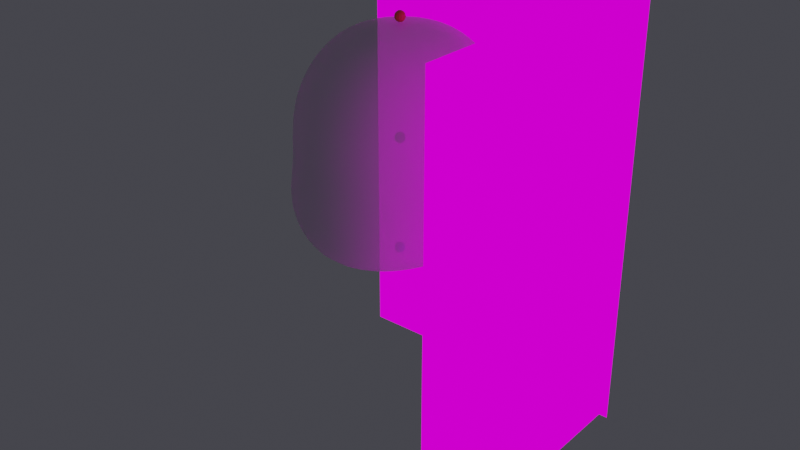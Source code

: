 # Source: v02C_Gem_video_topology_match.blend  (saved by Blender 3.6.11; exported with 4.5.12 LTS)
import bpy
from mathutils import Matrix  # noqa: F401  (used for matrix-valued properties, if any)

bpy.ops.wm.read_factory_settings(use_empty=True)
scene = bpy.context.scene
scene.name = 'Scene'

# ---- collections
col_00_reference = bpy.data.collections.new('00_Reference'); scene.collection.children.link(col_00_reference)
col_01_head_gem = bpy.data.collections.new('01_Head_Gem'); scene.collection.children.link(col_01_head_gem)

# ---- images (referenced by path relative to the original .blend; pixels are not part of the script)
import os
ASSET_DIR = os.environ.get("B2B_ASSET_DIR", "")  # directory of the original .blend (textures are referenced by path, not embedded)
HERE = os.path.dirname(os.path.abspath(__file__))  # packed textures are extracted next to this script under _unpacked/

def load_image(name, relpath, width, height, colorspace="sRGB"):
    """Load a texture the original file referenced (path relative to the .blend, or extracted next to this script)."""
    p = next((c for c in (os.path.join(HERE, relpath), os.path.join(ASSET_DIR, relpath)) if relpath and os.path.exists(c)), "")
    if p:
        img = bpy.data.images.load(p, check_existing=True)
        img.name = name
    else:  # same state as the original file: an image datablock whose file is absent (Cycles renders it pink)
        img = bpy.data.images.new(name, width, height)
        img.source = "FILE"
        img.filepath = "//" + (relpath or name)
    img.colorspace_settings.name = colorspace
    return img
img_sd_____png = load_image('SD正面下絵.PNG', 'SD正面下絵.PNG', 1024, 1024, 'sRGB')
img_sd______png = load_image('SD横向き下絵.PNG', 'SD横向き下絵.PNG', 1024, 1024, 'sRGB')

# ---- materials (node trees are filled in below, after node groups)
mat_ref_front_mat = bpy.data.materials.new('Ref_Front_Mat')
mat_ref_front_mat.use_transparent_shadow = False
mat_ref_side_mat = bpy.data.materials.new('Ref_Side_Mat')
mat_ref_side_mat.use_transparent_shadow = False
mat_marker_headtop_mat = bpy.data.materials.new('Marker_HeadTop_Mat')
mat_marker_headtop_mat.use_transparent_shadow = False
mat_marker_neckbase_mat = bpy.data.materials.new('Marker_NeckBase_Mat')
mat_marker_neckbase_mat.use_transparent_shadow = False
mat_marker_headcenter_mat = bpy.data.materials.new('Marker_HeadCenter_Mat')
mat_marker_headcenter_mat.use_transparent_shadow = False
mat_m_head_videolook = bpy.data.materials.new('M_Head_VideoLook')
mat_m_head_videolook.surface_render_method = 'BLENDED'
mat_m_head_videolook.blend_method = 'BLEND'
mat_m_head_videolook.use_transparent_shadow = False

# ---- material node trees
mat_ref_front_mat.use_nodes = True; mat_ref_front_mat.node_tree.nodes.clear()
_N = mat_ref_front_mat.node_tree.nodes; _L = mat_ref_front_mat.node_tree.links
n0 = _N.new('ShaderNodeOutputMaterial'); n0.name = 'Material Output'; n0.location = (0, 0)
n1 = _N.new('ShaderNodeTexImage'); n1.name = 'Image Texture'; n1.location = (0, 0)
n1.image = img_sd_____png
n2 = _N.new('ShaderNodeEmission'); n2.name = 'Emission'; n2.location = (0, 0)
_L.new(n1.outputs[0], n2.inputs[0])
_L.new(n2.outputs[0], n0.inputs[0])
n0.is_active_output = True
mat_ref_side_mat.use_nodes = True; mat_ref_side_mat.node_tree.nodes.clear()
_N = mat_ref_side_mat.node_tree.nodes; _L = mat_ref_side_mat.node_tree.links
n0 = _N.new('ShaderNodeOutputMaterial'); n0.name = 'Material Output'; n0.location = (0, 0)
n1 = _N.new('ShaderNodeTexImage'); n1.name = 'Image Texture'; n1.location = (0, 0)
n1.image = img_sd______png
n2 = _N.new('ShaderNodeEmission'); n2.name = 'Emission'; n2.location = (0, 0)
_L.new(n1.outputs[0], n2.inputs[0])
_L.new(n2.outputs[0], n0.inputs[0])
n0.is_active_output = True
mat_marker_headtop_mat.use_nodes = True; mat_marker_headtop_mat.node_tree.nodes.clear()
_N = mat_marker_headtop_mat.node_tree.nodes; _L = mat_marker_headtop_mat.node_tree.links
n0 = _N.new('ShaderNodeBsdfPrincipled'); n0.name = 'Principled BSDF'; n0.location = (10, 300)
n0.distribution = 'GGX'
n0.subsurface_method = 'RANDOM_WALK_SKIN'
n0.inputs[0].default_value = (1.0, 0.1, 0.1, 1.0)
n0.inputs[3].default_value = 1.45
n0.inputs[27].default_value = (0.0, 0.0, 0.0, 1.0)
n0.inputs[28].default_value = 1.0
n1 = _N.new('ShaderNodeOutputMaterial'); n1.name = 'Material Output'; n1.location = (300, 300)
_L.new(n0.outputs[0], n1.inputs[0])
n1.is_active_output = True
mat_marker_neckbase_mat.use_nodes = True; mat_marker_neckbase_mat.node_tree.nodes.clear()
_N = mat_marker_neckbase_mat.node_tree.nodes; _L = mat_marker_neckbase_mat.node_tree.links
n0 = _N.new('ShaderNodeBsdfPrincipled'); n0.name = 'Principled BSDF'; n0.location = (10, 300)
n0.distribution = 'GGX'
n0.subsurface_method = 'RANDOM_WALK_SKIN'
n0.inputs[0].default_value = (0.1, 0.3, 1.0, 1.0)
n0.inputs[3].default_value = 1.45
n0.inputs[27].default_value = (0.0, 0.0, 0.0, 1.0)
n0.inputs[28].default_value = 1.0
n1 = _N.new('ShaderNodeOutputMaterial'); n1.name = 'Material Output'; n1.location = (300, 300)
_L.new(n0.outputs[0], n1.inputs[0])
n1.is_active_output = True
mat_marker_headcenter_mat.use_nodes = True; mat_marker_headcenter_mat.node_tree.nodes.clear()
_N = mat_marker_headcenter_mat.node_tree.nodes; _L = mat_marker_headcenter_mat.node_tree.links
n0 = _N.new('ShaderNodeBsdfPrincipled'); n0.name = 'Principled BSDF'; n0.location = (10, 300)
n0.distribution = 'GGX'
n0.subsurface_method = 'RANDOM_WALK_SKIN'
n0.inputs[0].default_value = (0.1, 1.0, 0.1, 1.0)
n0.inputs[3].default_value = 1.45
n0.inputs[27].default_value = (0.0, 0.0, 0.0, 1.0)
n0.inputs[28].default_value = 1.0
n1 = _N.new('ShaderNodeOutputMaterial'); n1.name = 'Material Output'; n1.location = (300, 300)
_L.new(n0.outputs[0], n1.inputs[0])
n1.is_active_output = True
mat_m_head_videolook.use_nodes = True; mat_m_head_videolook.node_tree.nodes.clear()
_N = mat_m_head_videolook.node_tree.nodes; _L = mat_m_head_videolook.node_tree.links
n0 = _N.new('ShaderNodeOutputMaterial'); n0.name = 'Material Output'; n0.location = (0, 0)
n1 = _N.new('ShaderNodeBsdfPrincipled'); n1.name = 'Principled BSDF'; n1.location = (0, 0)
n1.distribution = 'GGX'
n1.subsurface_method = 'RANDOM_WALK_SKIN'
n1.inputs[0].default_value = (0.75, 0.77, 0.8, 1.0)
n1.inputs[2].default_value = 0.4
n1.inputs[3].default_value = 1.45
n1.inputs[4].default_value = 0.65
n1.inputs[27].default_value = (0.0, 0.0, 0.0, 1.0)
n1.inputs[28].default_value = 1.0
_L.new(n1.outputs[0], n0.inputs[0])
n0.is_active_output = True

# ---- world
world_w = bpy.data.worlds.new('W'); scene.world = world_w
world_w.use_nodes = True; world_w.node_tree.nodes.clear()
_N = world_w.node_tree.nodes; _L = world_w.node_tree.links
n0 = _N.new('ShaderNodeBackground'); n0.name = 'Background'; n0.location = (10, 300)
n0.inputs[0].default_value = (0.05, 0.05, 0.06, 1.0)
n1 = _N.new('ShaderNodeOutputWorld'); n1.name = 'World Output'; n1.location = (300, 300)
_L.new(n0.outputs[0], n1.inputs[0])
n1.is_active_output = True
world_w.use_sun_shadow = False
world_w.sun_shadow_jitter_overblur = 0.0

# ---- meshes
me_ref_front_mesh = bpy.data.meshes.new('Ref_Front_Mesh')
me_ref_front_mesh.from_pydata([(-0.364, 0.35, -0.7528), (0.364, 0.35, -0.7528), (0.364, 0.35, 0.3393), (-0.364, 0.35, 0.3393)], [], [(0, 1, 2, 3)])
_uv = me_ref_front_mesh.uv_layers.new(name='Float2')
_uv.uv.foreach_set('vector', [0.0, 0.0, 1.0, 0.0, 1.0, 1.0, 0.0, 1.0])
me_ref_front_mesh.materials.append(mat_ref_front_mat)
me_ref_front_mesh.update()
me_ref_side_mesh = bpy.data.meshes.new('Ref_Side_Mesh')
me_ref_side_mesh.from_pydata([(0.35, -0.358, -0.7411), (0.35, 0.358, -0.7411), (0.35, 0.358, 0.333), (0.35, -0.358, 0.333)], [], [(0, 1, 2, 3)])
_uv = me_ref_side_mesh.uv_layers.new(name='Float2')
_uv.uv.foreach_set('vector', [0.0, 0.0, 1.0, 0.0, 1.0, 1.0, 0.0, 1.0])
me_ref_side_mesh.materials.append(mat_ref_side_mat)
me_ref_side_mesh.update()
me_marker_headtop_mesh = bpy.data.meshes.new('Marker_HeadTop_Mesh')
me_marker_headtop_mesh.from_pydata([(0.0, 0.01109, 0.266), (0.0, 0.012, 0.2614), (0.002296, 0.003977, 0.2725), (0.004243, 0.007348, 0.2698), (0.005543, 0.009601, 0.266), (0.006, 0.01039, 0.2614), (0.005543, 0.009601, 0.2568), (0.004243, 0.007348, 0.2529), (0.002296, 0.003977, 0.2503), (0.003977, 0.002296, 0.2725), (0.007348, 0.004243, 0.2698), (0.009601, 0.005543, 0.266), (0.01039, 0.006, 0.2614), (0.009601, 0.005543, 0.2568), (0.007348, 0.004243, 0.2529), (0.003977, 0.002296, 0.2503), (0.004592, 0.0, 0.2725), (0.008485, -2.328e-10, 0.2698), (0.01109, -4.657e-10, 0.266), (0.012, -4.657e-10, 0.2614), (0.01109, -4.657e-10, 0.2568), (0.008485, -2.328e-10, 0.2529), (0.004592, 0.0, 0.2503), (0.003977, -0.002296, 0.2725), (0.007348, -0.004243, 0.2698), (0.009601, -0.005543, 0.266), (0.01039, -0.006, 0.2614), (0.009601, -0.005543, 0.2568), (0.007348, -0.004243, 0.2529), (0.003977, -0.002296, 0.2503), (0.002296, -0.003977, 0.2725), (0.004243, -0.007348, 0.2698), (0.005543, -0.009601, 0.266), (0.006, -0.01039, 0.2614), (0.005543, -0.009601, 0.2568), (0.004243, -0.007348, 0.2529), (0.002296, -0.003977, 0.2503), (0.0, -0.004592, 0.2725), (0.0, -0.008485, 0.2698), (-9.313e-10, -0.01109, 0.266), (-9.313e-10, -0.012, 0.2614), (-9.313e-10, -0.01109, 0.2568), (0.0, -0.008485, 0.2529), (0.0, -0.004592, 0.2503), (0.0, 0.0, 0.2734), (-0.002296, -0.003977, 0.2725), (-0.004243, -0.007348, 0.2698), (-0.005543, -0.009601, 0.266), (-0.006, -0.01039, 0.2614), (-0.005543, -0.009601, 0.2568), (-0.004243, -0.007348, 0.2529), (-0.002296, -0.003977, 0.2503), (-0.003977, -0.002296, 0.2725), (-0.007348, -0.004243, 0.2698), (-0.009601, -0.005543, 0.266), (-0.01039, -0.006, 0.2614), (-0.009601, -0.005543, 0.2568), (-0.007348, -0.004243, 0.2529), (-0.003977, -0.002296, 0.2503), (0.0, 0.0, 0.2494), (-0.004592, 0.0, 0.2725), (-0.008485, 0.0, 0.2698), (-0.01109, 1.397e-09, 0.266), (-0.012, 2.328e-09, 0.2614), (-0.01109, 1.397e-09, 0.2568), (-0.008485, 0.0, 0.2529), (-0.004592, 0.0, 0.2503), (-0.003977, 0.002296, 0.2725), (-0.007348, 0.004243, 0.2698), (-0.009601, 0.005543, 0.266), (-0.01039, 0.006, 0.2614), (-0.009601, 0.005543, 0.2568), (-0.007348, 0.004243, 0.2529), (-0.003977, 0.002296, 0.2503), (-0.002296, 0.003977, 0.2725), (-0.004243, 0.007348, 0.2698), (-0.005543, 0.009601, 0.266), (-0.006, 0.01039, 0.2614), (-0.005543, 0.009601, 0.2568), (-0.004243, 0.007348, 0.2529), (-0.002296, 0.003977, 0.2503), (0.0, 0.004592, 0.2725), (0.0, 0.008485, 0.2698), (1.863e-09, 0.01109, 0.2568), (0.0, 0.008485, 0.2529), (0.0, 0.004592, 0.2503)], [], [(84, 83, 6, 7), (1, 0, 4, 5), (82, 81, 2, 3), (85, 84, 7, 8), (83, 1, 5, 6), (0, 82, 3, 4), (81, 44, 2), (59, 85, 8), (8, 7, 14, 15), (6, 5, 12, 13), (4, 3, 10, 11), (2, 44, 9), (59, 8, 15), (7, 6, 13, 14), (5, 4, 11, 12), (3, 2, 9, 10), (11, 10, 17, 18), (9, 44, 16), (59, 15, 22), (14, 13, 20, 21), (12, 11, 18, 19), (10, 9, 16, 17), (15, 14, 21, 22), (13, 12, 19, 20), (59, 22, 29), (21, 20, 27, 28), (19, 18, 25, 26), (17, 16, 23, 24), (22, 21, 28, 29), (20, 19, 26, 27), (18, 17, 24, 25), (16, 44, 23), (24, 23, 30, 31), (29, 28, 35, 36), (27, 26, 33, 34), (25, 24, 31, 32), (23, 44, 30), (59, 29, 36), (28, 27, 34, 35), (26, 25, 32, 33), (36, 35, 42, 43), (34, 33, 40, 41), (32, 31, 38, 39), (30, 44, 37), (59, 36, 43), (35, 34, 41, 42), (33, 32, 39, 40), (31, 30, 37, 38), (37, 44, 45), (59, 43, 51), (42, 41, 49, 50), (40, 39, 47, 48), (38, 37, 45, 46), (43, 42, 50, 51), (41, 40, 48, 49), (39, 38, 46, 47), (50, 49, 56, 57), (48, 47, 54, 55), (46, 45, 52, 53), (51, 50, 57, 58), (49, 48, 55, 56), (47, 46, 53, 54), (45, 44, 52), (59, 51, 58), (58, 57, 65, 66), (56, 55, 63, 64), (54, 53, 61, 62), (52, 44, 60), (59, 58, 66), (57, 56, 64, 65), (55, 54, 62, 63), (53, 52, 60, 61), (64, 63, 70, 71), (62, 61, 68, 69), (60, 44, 67), (59, 66, 73), (65, 64, 71, 72), (63, 62, 69, 70), (61, 60, 67, 68), (66, 65, 72, 73), (59, 73, 80), (72, 71, 78, 79), (70, 69, 76, 77), (68, 67, 74, 75), (73, 72, 79, 80), (71, 70, 77, 78), (69, 68, 75, 76), (67, 44, 74), (77, 76, 0, 1), (75, 74, 81, 82), (80, 79, 84, 85), (78, 77, 1, 83), (76, 75, 82, 0), (74, 44, 81), (59, 80, 85), (79, 78, 83, 84)])
me_marker_headtop_mesh.materials.append(mat_marker_headtop_mat)
me_marker_headtop_mesh.update()
me_marker_neckbase_mesh = bpy.data.meshes.new('Marker_NeckBase_Mesh')
me_marker_neckbase_mesh.from_pydata([(0.0, 0.01109, -0.2568), (0.0, 0.012, -0.2614), (0.002296, 0.003977, -0.2503), (0.004243, 0.007348, -0.2529), (0.005543, 0.009601, -0.2568), (0.006, 0.01039, -0.2614), (0.005543, 0.009601, -0.266), (0.004243, 0.007348, -0.2698), (0.002296, 0.003977, -0.2725), (0.003977, 0.002296, -0.2503), (0.007348, 0.004243, -0.2529), (0.009601, 0.005543, -0.2568), (0.01039, 0.006, -0.2614), (0.009601, 0.005543, -0.266), (0.007348, 0.004243, -0.2698), (0.003977, 0.002296, -0.2725), (0.004592, 0.0, -0.2503), (0.008485, -2.328e-10, -0.2529), (0.01109, -4.657e-10, -0.2568), (0.012, -4.657e-10, -0.2614), (0.01109, -4.657e-10, -0.266), (0.008485, -2.328e-10, -0.2698), (0.004592, 0.0, -0.2725), (0.003977, -0.002296, -0.2503), (0.007348, -0.004243, -0.2529), (0.009601, -0.005543, -0.2568), (0.01039, -0.006, -0.2614), (0.009601, -0.005543, -0.266), (0.007348, -0.004243, -0.2698), (0.003977, -0.002296, -0.2725), (0.002296, -0.003977, -0.2503), (0.004243, -0.007348, -0.2529), (0.005543, -0.009601, -0.2568), (0.006, -0.01039, -0.2614), (0.005543, -0.009601, -0.266), (0.004243, -0.007348, -0.2698), (0.002296, -0.003977, -0.2725), (0.0, -0.004592, -0.2503), (0.0, -0.008485, -0.2529), (-9.313e-10, -0.01109, -0.2568), (-9.313e-10, -0.012, -0.2614), (-9.313e-10, -0.01109, -0.266), (0.0, -0.008485, -0.2698), (0.0, -0.004592, -0.2725), (0.0, 0.0, -0.2494), (-0.002296, -0.003977, -0.2503), (-0.004243, -0.007348, -0.2529), (-0.005543, -0.009601, -0.2568), (-0.006, -0.01039, -0.2614), (-0.005543, -0.009601, -0.266), (-0.004243, -0.007348, -0.2698), (-0.002296, -0.003977, -0.2725), (-0.003977, -0.002296, -0.2503), (-0.007348, -0.004243, -0.2529), (-0.009601, -0.005543, -0.2568), (-0.01039, -0.006, -0.2614), (-0.009601, -0.005543, -0.266), (-0.007348, -0.004243, -0.2698), (-0.003977, -0.002296, -0.2725), (0.0, 0.0, -0.2734), (-0.004592, 0.0, -0.2503), (-0.008485, 0.0, -0.2529), (-0.01109, 1.397e-09, -0.2568), (-0.012, 2.328e-09, -0.2614), (-0.01109, 1.397e-09, -0.266), (-0.008485, 0.0, -0.2698), (-0.004592, 0.0, -0.2725), (-0.003977, 0.002296, -0.2503), (-0.007348, 0.004243, -0.2529), (-0.009601, 0.005543, -0.2568), (-0.01039, 0.006, -0.2614), (-0.009601, 0.005543, -0.266), (-0.007348, 0.004243, -0.2698), (-0.003977, 0.002296, -0.2725), (-0.002296, 0.003977, -0.2503), (-0.004243, 0.007348, -0.2529), (-0.005543, 0.009601, -0.2568), (-0.006, 0.01039, -0.2614), (-0.005543, 0.009601, -0.266), (-0.004243, 0.007348, -0.2698), (-0.002296, 0.003977, -0.2725), (0.0, 0.004592, -0.2503), (0.0, 0.008485, -0.2529), (1.863e-09, 0.01109, -0.266), (0.0, 0.008485, -0.2698), (0.0, 0.004592, -0.2725)], [], [(84, 83, 6, 7), (1, 0, 4, 5), (82, 81, 2, 3), (85, 84, 7, 8), (83, 1, 5, 6), (0, 82, 3, 4), (81, 44, 2), (59, 85, 8), (8, 7, 14, 15), (6, 5, 12, 13), (4, 3, 10, 11), (2, 44, 9), (59, 8, 15), (7, 6, 13, 14), (5, 4, 11, 12), (3, 2, 9, 10), (11, 10, 17, 18), (9, 44, 16), (59, 15, 22), (14, 13, 20, 21), (12, 11, 18, 19), (10, 9, 16, 17), (15, 14, 21, 22), (13, 12, 19, 20), (59, 22, 29), (21, 20, 27, 28), (19, 18, 25, 26), (17, 16, 23, 24), (22, 21, 28, 29), (20, 19, 26, 27), (18, 17, 24, 25), (16, 44, 23), (24, 23, 30, 31), (29, 28, 35, 36), (27, 26, 33, 34), (25, 24, 31, 32), (23, 44, 30), (59, 29, 36), (28, 27, 34, 35), (26, 25, 32, 33), (36, 35, 42, 43), (34, 33, 40, 41), (32, 31, 38, 39), (30, 44, 37), (59, 36, 43), (35, 34, 41, 42), (33, 32, 39, 40), (31, 30, 37, 38), (37, 44, 45), (59, 43, 51), (42, 41, 49, 50), (40, 39, 47, 48), (38, 37, 45, 46), (43, 42, 50, 51), (41, 40, 48, 49), (39, 38, 46, 47), (50, 49, 56, 57), (48, 47, 54, 55), (46, 45, 52, 53), (51, 50, 57, 58), (49, 48, 55, 56), (47, 46, 53, 54), (45, 44, 52), (59, 51, 58), (58, 57, 65, 66), (56, 55, 63, 64), (54, 53, 61, 62), (52, 44, 60), (59, 58, 66), (57, 56, 64, 65), (55, 54, 62, 63), (53, 52, 60, 61), (64, 63, 70, 71), (62, 61, 68, 69), (60, 44, 67), (59, 66, 73), (65, 64, 71, 72), (63, 62, 69, 70), (61, 60, 67, 68), (66, 65, 72, 73), (59, 73, 80), (72, 71, 78, 79), (70, 69, 76, 77), (68, 67, 74, 75), (73, 72, 79, 80), (71, 70, 77, 78), (69, 68, 75, 76), (67, 44, 74), (77, 76, 0, 1), (75, 74, 81, 82), (80, 79, 84, 85), (78, 77, 1, 83), (76, 75, 82, 0), (74, 44, 81), (59, 80, 85), (79, 78, 83, 84)])
me_marker_neckbase_mesh.materials.append(mat_marker_neckbase_mat)
me_marker_neckbase_mesh.update()
me_marker_headcenter_mesh = bpy.data.meshes.new('Marker_HeadCenter_Mesh')
me_marker_headcenter_mesh.from_pydata([(0.0, 0.01109, 0.004592), (0.0, 0.012, 0.0), (0.002296, 0.003977, 0.01109), (0.004243, 0.007348, 0.008485), (0.005543, 0.009601, 0.004592), (0.006, 0.01039, 0.0), (0.005543, 0.009601, -0.004592), (0.004243, 0.007348, -0.008485), (0.002296, 0.003977, -0.01109), (0.003977, 0.002296, 0.01109), (0.007348, 0.004243, 0.008485), (0.009601, 0.005543, 0.004592), (0.01039, 0.006, 0.0), (0.009601, 0.005543, -0.004592), (0.007348, 0.004243, -0.008485), (0.003977, 0.002296, -0.01109), (0.004592, 0.0, 0.01109), (0.008485, -2.328e-10, 0.008485), (0.01109, -4.657e-10, 0.004592), (0.012, -4.657e-10, 0.0), (0.01109, -4.657e-10, -0.004592), (0.008485, -2.328e-10, -0.008485), (0.004592, 0.0, -0.01109), (0.003977, -0.002296, 0.01109), (0.007348, -0.004243, 0.008485), (0.009601, -0.005543, 0.004592), (0.01039, -0.006, 0.0), (0.009601, -0.005543, -0.004592), (0.007348, -0.004243, -0.008485), (0.003977, -0.002296, -0.01109), (0.002296, -0.003977, 0.01109), (0.004243, -0.007348, 0.008485), (0.005543, -0.009601, 0.004592), (0.006, -0.01039, 0.0), (0.005543, -0.009601, -0.004592), (0.004243, -0.007348, -0.008485), (0.002296, -0.003977, -0.01109), (0.0, -0.004592, 0.01109), (0.0, -0.008485, 0.008485), (-9.313e-10, -0.01109, 0.004592), (-9.313e-10, -0.012, 0.0), (-9.313e-10, -0.01109, -0.004592), (0.0, -0.008485, -0.008485), (0.0, -0.004592, -0.01109), (0.0, 0.0, 0.012), (-0.002296, -0.003977, 0.01109), (-0.004243, -0.007348, 0.008485), (-0.005543, -0.009601, 0.004592), (-0.006, -0.01039, 0.0), (-0.005543, -0.009601, -0.004592), (-0.004243, -0.007348, -0.008485), (-0.002296, -0.003977, -0.01109), (-0.003977, -0.002296, 0.01109), (-0.007348, -0.004243, 0.008485), (-0.009601, -0.005543, 0.004592), (-0.01039, -0.006, 0.0), (-0.009601, -0.005543, -0.004592), (-0.007348, -0.004243, -0.008485), (-0.003977, -0.002296, -0.01109), (0.0, 0.0, -0.012), (-0.004592, 0.0, 0.01109), (-0.008485, 0.0, 0.008485), (-0.01109, 1.397e-09, 0.004592), (-0.012, 2.328e-09, 0.0), (-0.01109, 1.397e-09, -0.004592), (-0.008485, 0.0, -0.008485), (-0.004592, 0.0, -0.01109), (-0.003977, 0.002296, 0.01109), (-0.007348, 0.004243, 0.008485), (-0.009601, 0.005543, 0.004592), (-0.01039, 0.006, 0.0), (-0.009601, 0.005543, -0.004592), (-0.007348, 0.004243, -0.008485), (-0.003977, 0.002296, -0.01109), (-0.002296, 0.003977, 0.01109), (-0.004243, 0.007348, 0.008485), (-0.005543, 0.009601, 0.004592), (-0.006, 0.01039, 0.0), (-0.005543, 0.009601, -0.004592), (-0.004243, 0.007348, -0.008485), (-0.002296, 0.003977, -0.01109), (0.0, 0.004592, 0.01109), (0.0, 0.008485, 0.008485), (1.863e-09, 0.01109, -0.004592), (0.0, 0.008485, -0.008485), (0.0, 0.004592, -0.01109)], [], [(84, 83, 6, 7), (1, 0, 4, 5), (82, 81, 2, 3), (85, 84, 7, 8), (83, 1, 5, 6), (0, 82, 3, 4), (81, 44, 2), (59, 85, 8), (8, 7, 14, 15), (6, 5, 12, 13), (4, 3, 10, 11), (2, 44, 9), (59, 8, 15), (7, 6, 13, 14), (5, 4, 11, 12), (3, 2, 9, 10), (11, 10, 17, 18), (9, 44, 16), (59, 15, 22), (14, 13, 20, 21), (12, 11, 18, 19), (10, 9, 16, 17), (15, 14, 21, 22), (13, 12, 19, 20), (59, 22, 29), (21, 20, 27, 28), (19, 18, 25, 26), (17, 16, 23, 24), (22, 21, 28, 29), (20, 19, 26, 27), (18, 17, 24, 25), (16, 44, 23), (24, 23, 30, 31), (29, 28, 35, 36), (27, 26, 33, 34), (25, 24, 31, 32), (23, 44, 30), (59, 29, 36), (28, 27, 34, 35), (26, 25, 32, 33), (36, 35, 42, 43), (34, 33, 40, 41), (32, 31, 38, 39), (30, 44, 37), (59, 36, 43), (35, 34, 41, 42), (33, 32, 39, 40), (31, 30, 37, 38), (37, 44, 45), (59, 43, 51), (42, 41, 49, 50), (40, 39, 47, 48), (38, 37, 45, 46), (43, 42, 50, 51), (41, 40, 48, 49), (39, 38, 46, 47), (50, 49, 56, 57), (48, 47, 54, 55), (46, 45, 52, 53), (51, 50, 57, 58), (49, 48, 55, 56), (47, 46, 53, 54), (45, 44, 52), (59, 51, 58), (58, 57, 65, 66), (56, 55, 63, 64), (54, 53, 61, 62), (52, 44, 60), (59, 58, 66), (57, 56, 64, 65), (55, 54, 62, 63), (53, 52, 60, 61), (64, 63, 70, 71), (62, 61, 68, 69), (60, 44, 67), (59, 66, 73), (65, 64, 71, 72), (63, 62, 69, 70), (61, 60, 67, 68), (66, 65, 72, 73), (59, 73, 80), (72, 71, 78, 79), (70, 69, 76, 77), (68, 67, 74, 75), (73, 72, 79, 80), (71, 70, 77, 78), (69, 68, 75, 76), (67, 44, 74), (77, 76, 0, 1), (75, 74, 81, 82), (80, 79, 84, 85), (78, 77, 1, 83), (76, 75, 82, 0), (74, 44, 81), (59, 80, 85), (79, 78, 83, 84)])
me_marker_headcenter_mesh.materials.append(mat_marker_headcenter_mat)
me_marker_headcenter_mesh.update()
me_sphere = bpy.data.meshes.new('Sphere')
me_sphere.from_pydata([(0.0, 0.1726, 0.1915), (0.0, 0.2427, -0.04341), (0.0, 0.217, -0.125), (0.0, 0.174, -0.1915), (0.0, 0.1067, -0.2349), (0.0, 0.002878, 0.25), (0.04691, 0.1016, 0.2349), (0.07344, 0.156, 0.1915), (0.09413, 0.1987, 0.125), (0.1052, 0.2194, 0.04341), (0.1057, 0.2197, -0.04341), (0.1053, 0.1941, -0.125), (0.09081, 0.154, -0.1915), (0.05717, 0.09188, -0.2349), (0.0, -0.05619, -0.25), (0.08452, 0.07132, 0.2349), (0.1323, 0.1095, 0.1915), (0.1696, 0.1394, 0.125), (0.1895, 0.1541, 0.04341), (0.1904, 0.1553, -0.04341), (0.1898, 0.1302, -0.125), (0.1636, 0.09785, -0.1915), (0.103, 0.05036, -0.2349), (0.1054, 0.02753, 0.2349), (0.165, 0.04231, 0.1915), (0.2115, 0.05366, 0.125), (0.2363, 0.05959, 0.04341), (0.2374, 0.0621, -0.04341), (0.2367, 0.03771, -0.125), (0.2041, 0.01674, -0.1915), (0.1285, -0.009648, -0.2349), (0.1054, -0.02106, 0.2349), (0.165, -0.03226, 0.1915), (0.2115, -0.04146, 0.125), (0.2363, -0.04525, 0.04341), (0.2374, -0.04131, -0.04341), (0.2367, -0.0649, -0.125), (0.2041, -0.07328, -0.1915), (0.1285, -0.07625, -0.2349), (0.08452, -0.06485, 0.2349), (0.1323, -0.09944, 0.1915), (0.1696, -0.1272, 0.125), (0.1895, -0.1397, 0.04341), (0.1904, -0.1345, -0.04341), (0.1898, -0.1573, -0.125), (0.1636, -0.1544, -0.1915), (0.103, -0.1363, -0.2349), (0.04691, -0.09514, 0.2349), (0.07344, -0.1459, 0.1915), (0.09413, -0.1865, 0.125), (0.1052, -0.2051, 0.04341), (0.1057, -0.1989, -0.04341), (0.1053, -0.2213, -0.125), (0.09081, -0.2105, -0.1915), (0.05717, -0.1778, -0.2349), (-1.413e-08, -0.106, 0.2349), (-1.57e-08, -0.1625, 0.1915), (-3.733e-08, -0.2076, 0.125), (-4.402e-08, -0.2284, 0.04341), (-4.422e-08, -0.222, -0.04341), (-4.177e-08, -0.2442, -0.125), (-1.941e-08, -0.2305, -0.1915), (-1.722e-08, -0.1926, -0.2349), (3.768e-08, 0.1124, 0.2349), (5.972e-08, 0.2198, 0.125), (8.07e-08, 0.2427, 0.04341)], [], [(0, 63, 6, 7), (14, 4, 13), (2, 1, 10, 11), (64, 0, 7, 8), (3, 2, 11, 12), (65, 64, 8, 9), (63, 5, 6), (4, 3, 12, 13), (1, 65, 9, 10), (12, 11, 20, 21), (9, 8, 17, 18), (6, 5, 15), (13, 12, 21, 22), (10, 9, 18, 19), (7, 6, 15, 16), (14, 13, 22), (11, 10, 19, 20), (8, 7, 16, 17), (22, 21, 29, 30), (19, 18, 26, 27), (16, 15, 23, 24), (14, 22, 30), (20, 19, 27, 28), (17, 16, 24, 25), (21, 20, 28, 29), (18, 17, 25, 26), (15, 5, 23), (28, 27, 35, 36), (25, 24, 32, 33), (29, 28, 36, 37), (26, 25, 33, 34), (23, 5, 31), (30, 29, 37, 38), (27, 26, 34, 35), (24, 23, 31, 32), (14, 30, 38), (34, 33, 41, 42), (31, 5, 39), (38, 37, 45, 46), (35, 34, 42, 43), (32, 31, 39, 40), (14, 38, 46), (36, 35, 43, 44), (33, 32, 40, 41), (37, 36, 44, 45), (40, 39, 47, 48), (14, 46, 54), (44, 43, 51, 52), (41, 40, 48, 49), (45, 44, 52, 53), (42, 41, 49, 50), (39, 5, 47), (46, 45, 53, 54), (43, 42, 50, 51), (53, 52, 60, 61), (50, 49, 57, 58), (47, 5, 55), (54, 53, 61, 62), (51, 50, 58, 59), (48, 47, 55, 56), (14, 54, 62), (52, 51, 59, 60), (49, 48, 56, 57)])
me_sphere.polygons.foreach_set('use_smooth', [True] * 63)
_uv = me_sphere.uv_layers.new(name='UVMap')
_uv.uv.foreach_set('vector', [0.7143, 0.7778, 0.7143, 0.8889, 0.6429, 0.8889, 0.6429, 0.7778, 0.6786, 0.0, 0.7143, 0.1111, 0.6429, 0.1111, 0.7143, 0.3333, 0.7143, 0.4444, 0.6429, 0.4444, 0.6429, 0.3333, 0.7143, 0.6667, 0.7143, 0.7778, 0.6429, 0.7778, 0.6429, 0.6667, 0.7143, 0.2222, 0.7143, 0.3333, 0.6429, 0.3333, 0.6429, 0.2222, 0.7143, 0.5556, 0.7143, 0.6667, 0.6429, 0.6667, 0.6429, 0.5556, 0.7143, 0.8889, 0.6786, 1.0, 0.6429, 0.8889, 0.7143, 0.1111, 0.7143, 0.2222, 0.6429, 0.2222, 0.6429, 0.1111, 0.7143, 0.4444, 0.7143, 0.5556, 0.6429, 0.5556, 0.6429, 0.4444, 0.6429, 0.2222, 0.6429, 0.3333, 0.5714, 0.3333, 0.5714, 0.2222, 0.6429, 0.5556, 0.6429, 0.6667, 0.5714, 0.6667, 0.5714, 0.5556, 0.6429, 0.8889, 0.6071, 1.0, 0.5714, 0.8889, 0.6429, 0.1111, 0.6429, 0.2222, 0.5714, 0.2222, 0.5714, 0.1111, 0.6429, 0.4444, 0.6429, 0.5556, 0.5714, 0.5556, 0.5714, 0.4444, 0.6429, 0.7778, 0.6429, 0.8889, 0.5714, 0.8889, 0.5714, 0.7778, 0.6071, 0.0, 0.6429, 0.1111, 0.5714, 0.1111, 0.6429, 0.3333, 0.6429, 0.4444, 0.5714, 0.4444, 0.5714, 0.3333, 0.6429, 0.6667, 0.6429, 0.7778, 0.5714, 0.7778, 0.5714, 0.6667, 0.5714, 0.1111, 0.5714, 0.2222, 0.5, 0.2222, 0.5, 0.1111, 0.5714, 0.4444, 0.5714, 0.5556, 0.5, 0.5556, 0.5, 0.4444, 0.5714, 0.7778, 0.5714, 0.8889, 0.5, 0.8889, 0.5, 0.7778, 0.5357, 0.0, 0.5714, 0.1111, 0.5, 0.1111, 0.5714, 0.3333, 0.5714, 0.4444, 0.5, 0.4444, 0.5, 0.3333, 0.5714, 0.6667, 0.5714, 0.7778, 0.5, 0.7778, 0.5, 0.6667, 0.5714, 0.2222, 0.5714, 0.3333, 0.5, 0.3333, 0.5, 0.2222, 0.5714, 0.5556, 0.5714, 0.6667, 0.5, 0.6667, 0.5, 0.5556, 0.5714, 0.8889, 0.5357, 1.0, 0.5, 0.8889, 0.5, 0.3333, 0.5, 0.4444, 0.4286, 0.4444, 0.4286, 0.3333, 0.5, 0.6667, 0.5, 0.7778, 0.4286, 0.7778, 0.4286, 0.6667, 0.5, 0.2222, 0.5, 0.3333, 0.4286, 0.3333, 0.4286, 0.2222, 0.5, 0.5556, 0.5, 0.6667, 0.4286, 0.6667, 0.4286, 0.5556, 0.5, 0.8889, 0.4643, 1.0, 0.4286, 0.8889, 0.5, 0.1111, 0.5, 0.2222, 0.4286, 0.2222, 0.4286, 0.1111, 0.5, 0.4444, 0.5, 0.5556, 0.4286, 0.5556, 0.4286, 0.4444, 0.5, 0.7778, 0.5, 0.8889, 0.4286, 0.8889, 0.4286, 0.7778, 0.4643, 0.0, 0.5, 0.1111, 0.4286, 0.1111, 0.4286, 0.5556, 0.4286, 0.6667, 0.3571, 0.6667, 0.3571, 0.5556, 0.4286, 0.8889, 0.3929, 1.0, 0.3571, 0.8889, 0.4286, 0.1111, 0.4286, 0.2222, 0.3571, 0.2222, 0.3571, 0.1111, 0.4286, 0.4444, 0.4286, 0.5556, 0.3571, 0.5556, 0.3571, 0.4444, 0.4286, 0.7778, 0.4286, 0.8889, 0.3571, 0.8889, 0.3571, 0.7778, 0.3929, 0.0, 0.4286, 0.1111, 0.3571, 0.1111, 0.4286, 0.3333, 0.4286, 0.4444, 0.3571, 0.4444, 0.3571, 0.3333, 0.4286, 0.6667, 0.4286, 0.7778, 0.3571, 0.7778, 0.3571, 0.6667, 0.4286, 0.2222, 0.4286, 0.3333, 0.3571, 0.3333, 0.3571, 0.2222, 0.3571, 0.7778, 0.3571, 0.8889, 0.2857, 0.8889, 0.2857, 0.7778, 0.3214, 0.0, 0.3571, 0.1111, 0.2857, 0.1111, 0.3571, 0.3333, 0.3571, 0.4444, 0.2857, 0.4444, 0.2857, 0.3333, 0.3571, 0.6667, 0.3571, 0.7778, 0.2857, 0.7778, 0.2857, 0.6667, 0.3571, 0.2222, 0.3571, 0.3333, 0.2857, 0.3333, 0.2857, 0.2222, 0.3571, 0.5556, 0.3571, 0.6667, 0.2857, 0.6667, 0.2857, 0.5556, 0.3571, 0.8889, 0.3214, 1.0, 0.2857, 0.8889, 0.3571, 0.1111, 0.3571, 0.2222, 0.2857, 0.2222, 0.2857, 0.1111, 0.3571, 0.4444, 0.3571, 0.5556, 0.2857, 0.5556, 0.2857, 0.4444, 0.2857, 0.2222, 0.2857, 0.3333, 0.2143, 0.3333, 0.2143, 0.2222, 0.2857, 0.5556, 0.2857, 0.6667, 0.2143, 0.6667, 0.2143, 0.5556, 0.2857, 0.8889, 0.25, 1.0, 0.2143, 0.8889, 0.2857, 0.1111, 0.2857, 0.2222, 0.2143, 0.2222, 0.2143, 0.1111, 0.2857, 0.4444, 0.2857, 0.5556, 0.2143, 0.5556, 0.2143, 0.4444, 0.2857, 0.7778, 0.2857, 0.8889, 0.2143, 0.8889, 0.2143, 0.7778, 0.25, 0.0, 0.2857, 0.1111, 0.2143, 0.1111, 0.2857, 0.3333, 0.2857, 0.4444, 0.2143, 0.4444, 0.2143, 0.3333, 0.2857, 0.6667, 0.2857, 0.7778, 0.2143, 0.7778, 0.2143, 0.6667])
me_sphere.materials.append(mat_m_head_videolook)
me_sphere.update()

# ---- objects
ob_ref_front = bpy.data.objects.new('Ref_Front', me_ref_front_mesh)
ob_ref_side = bpy.data.objects.new('Ref_Side', me_ref_side_mesh)
ob_marker_headtop = bpy.data.objects.new('Marker_HeadTop', me_marker_headtop_mesh)
ob_marker_neckbase = bpy.data.objects.new('Marker_NeckBase', me_marker_neckbase_mesh)
ob_marker_headcenter = bpy.data.objects.new('Marker_HeadCenter', me_marker_headcenter_mesh)
ob_head_base_gem = bpy.data.objects.new('Head_Base_Gem', me_sphere)

# ---- transforms, parenting, visibility, modifiers, constraints
ob_ref_front.location = (0.0, 0.0, 0.0)
ob_ref_side.location = (0.0, 0.0, 0.0)
ob_marker_headtop.location = (0.0, 0.0, 0.0)
ob_marker_neckbase.location = (0.0, 0.0, 0.0)
ob_marker_headcenter.location = (0.0, 0.0, 0.0)
ob_head_base_gem.location = (0.0, 0.0, 0.0)
_m = ob_head_base_gem.modifiers.new('Mirror', 'MIRROR')
_m.use_clip = True
_m = ob_head_base_gem.modifiers.new('Subsurf', 'SUBSURF')
_m.levels = 2

# ---- collection membership
col_00_reference.objects.link(ob_ref_front)
col_00_reference.objects.link(ob_ref_side)
col_00_reference.objects.link(ob_marker_headtop)
col_00_reference.objects.link(ob_marker_neckbase)
col_00_reference.objects.link(ob_marker_headcenter)
col_01_head_gem.objects.link(ob_head_base_gem)

# ---- scene / render settings (as saved in the file)
scene.frame_start = 1; scene.frame_end = 250; scene.frame_set(1)
scene.render.engine = 'BLENDER_EEVEE_NEXT'
scene.cycles.sampling_pattern = 'TABULATED_SOBOL'
scene.view_settings.view_transform = 'Filmic'
bpy.context.view_layer.update()

# ---- added for rendering (the .blend has no active camera): camera
cam_auto = bpy.data.cameras.new('AutoCamera')
cam_auto.lens = 50.0
cam_auto.sensor_width = 36.0
cam_auto.clip_end = 1000.0
ob_auto_camera = bpy.data.objects.new('AutoCamera', cam_auto)
scene.collection.objects.link(ob_auto_camera)
ob_auto_camera.location = (1.38331, -1.65997, 0.899888)
ob_auto_camera.rotation_euler = (1.09748, -7.21219e-08, 0.694738)
scene.camera = ob_auto_camera
bpy.context.view_layer.update()
